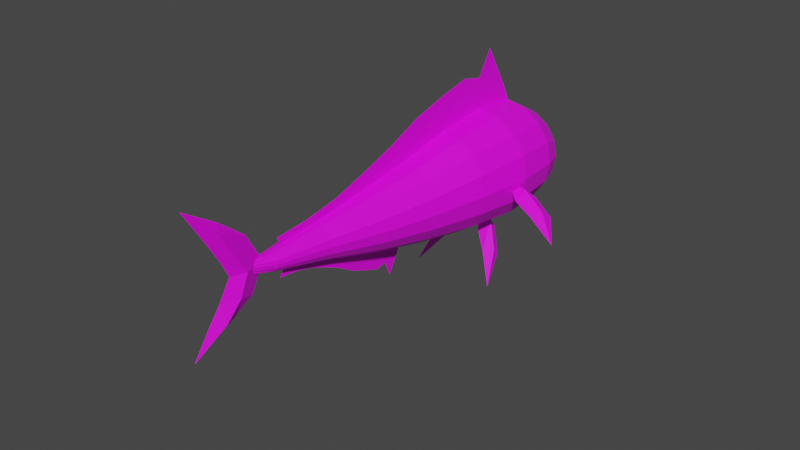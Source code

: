 # Source: mahi-mahi.blend  (saved by Blender 3.4.6; exported with 4.5.12 LTS)
import bpy
from mathutils import Matrix  # noqa: F401  (used for matrix-valued properties, if any)

bpy.ops.wm.read_factory_settings(use_empty=True)
scene = bpy.context.scene
scene.name = 'Scene'

# ---- collections
col_collection = bpy.data.collections.new('Collection'); scene.collection.children.link(col_collection)

# ---- images (referenced by path relative to the original .blend; pixels are not part of the script)
import os
ASSET_DIR = os.environ.get("B2B_ASSET_DIR", "")  # directory of the original .blend (textures are referenced by path, not embedded)
HERE = os.path.dirname(os.path.abspath(__file__))  # packed textures are extracted next to this script under _unpacked/

def load_image(name, relpath, width, height, colorspace="sRGB"):
    """Load a texture the original file referenced (path relative to the .blend, or extracted next to this script)."""
    p = next((c for c in (os.path.join(HERE, relpath), os.path.join(ASSET_DIR, relpath)) if relpath and os.path.exists(c)), "")
    if p:
        img = bpy.data.images.load(p, check_existing=True)
        img.name = name
    else:  # same state as the original file: an image datablock whose file is absent (Cycles renders it pink)
        img = bpy.data.images.new(name, width, height)
        img.source = "FILE"
        img.filepath = "//" + (relpath or name)
    img.colorspace_settings.name = colorspace
    return img
img_uv_grid = load_image('UV Grid', '', 1024, 1024, 'sRGB')

# ---- materials (node trees are filled in below, after node groups)
mat_material_001 = bpy.data.materials.new('Material.001')
mat_material_001.use_transparent_shadow = False

# ---- material node trees
mat_material_001.use_nodes = True; mat_material_001.node_tree.nodes.clear()
_N = mat_material_001.node_tree.nodes; _L = mat_material_001.node_tree.links
n0 = _N.new('ShaderNodeBsdfPrincipled'); n0.name = 'Principled BSDF'; n0.location = (10, 300)
n0.distribution = 'GGX'
n0.subsurface_method = 'RANDOM_WALK_SKIN'
n0.inputs[3].default_value = 1.45
n0.inputs[27].default_value = (0.0, 0.0, 0.0, 1.0)
n0.inputs[28].default_value = 1.0
n1 = _N.new('ShaderNodeOutputMaterial'); n1.name = 'Material Output'; n1.location = (300, 300)
n2 = _N.new('ShaderNodeTexImage'); n2.name = 'Image Texture'; n2.location = (-394, 161)
n2.image = img_uv_grid
_L.new(n0.outputs[0], n1.inputs[0])
_L.new(n2.outputs[0], n0.inputs[0])
n1.is_active_output = True

# ---- world
world_world = bpy.data.worlds.new('World'); scene.world = world_world
world_world.use_nodes = True; world_world.node_tree.nodes.clear()
_N = world_world.node_tree.nodes; _L = world_world.node_tree.links
n0 = _N.new('ShaderNodeOutputWorld'); n0.name = 'World Output'; n0.location = (300, 300)
n1 = _N.new('ShaderNodeBackground'); n1.name = 'Background'; n1.location = (10, 300)
n1.inputs[0].default_value = (0.05088, 0.05088, 0.05088, 1.0)
_L.new(n1.outputs[0], n0.inputs[0])
n0.is_active_output = True
world_world.color = (0.05088, 0.05088, 0.05088)
world_world.use_sun_shadow = False
world_world.sun_shadow_jitter_overblur = 0.0

# ---- meshes
me_cube_004 = bpy.data.meshes.new('Cube.004')
me_cube_004.from_pydata([(0.0, -1.038, -1.7), (0.0, 0.0, 1.0), (0.0, -0.6774, -0.513), (0.0, -0.5501, 0.2546), (0.0, 0.3083, 0.003017), (0.0, 0.01046, -0.8764), (1.0, -0.3299, -0.6507), (1.0, -0.0005475, 0.3328), (-1.0, -0.3299, -0.6507), (-1.0, -0.0005475, 0.3328), (-2.362, -12.42, 0.8697), (7.363, -12.42, 4.992), (-0.483, -11.8, 1.666), (0.6218, -11.4, 2.134), (2.049, -10.98, 2.739), (3.304, -11.27, 3.271), (4.947, -11.72, 3.967), (5.764, -11.24, 4.314), (4.186, -10.31, 3.645), (2.049, -9.758, 2.739), (0.1272, -10.2, 1.925), (-0.9345, -11.08, 1.475), (-1.561, -11.35, 1.677), (-0.3706, -10.8, 2.181), (1.143, -10.49, 2.823), (3.215, -11.09, 3.701), (4.341, -11.4, 4.179), (0.2513, -11.35, 1.51), (1.442, -10.8, 2.014), (2.955, -10.49, 2.656), (5.028, -11.09, 3.534), (6.154, -11.4, 4.011), (0.2514, -9.14, 1.977), (0.8711, -8.94, 2.24), (-2.118, -3.879, 0.9731), (-1.201, -3.695, 1.362), (-3.971, -4.357, 0.1875), (-2.998, -4.967, 0.6), (-2.593, -5.504, 0.7718), (-2.067, -6.1, 0.9945), (-1.315, -6.691, 1.314), (-0.7, -7.304, 1.574), (-0.1691, -7.944, 1.799), (0.1362, -8.549, 1.928), (0.7737, -8.514, 2.199), (0.5451, -7.938, 2.102), (0.1884, -7.293, 1.951), (-0.203, -6.673, 1.785), (-0.6003, -6.073, 1.616), (-0.9201, -5.44, 1.481), (-1.195, -4.881, 1.364), (-1.289, -4.275, 1.325), (-2.85, -4.586, 0.6626), (-1.288, -4.516, 1.325), (-2.648, 2.832, 0.7482), (-2.199, 3.372, 0.9386), (-5.052, 2.832, 1.096), (-3.74, 3.372, 1.162), (-6.597, 2.832, 1.6), (-4.731, 3.372, 1.485), (-7.051, 2.832, 2.182), (-5.022, 3.372, 1.858), (-6.343, 2.832, 2.754), (-4.567, 3.372, 2.225), (-4.58, 2.832, 3.229), (-3.438, 3.372, 2.529), (-2.033, 2.832, 3.535), (-1.804, 3.372, 2.725), (0.9124, 2.832, 3.624), (0.08378, 3.372, 2.783), (3.807, 2.832, 3.484), (1.94, 3.372, 2.693), (6.21, 2.832, 3.136), (3.48, 3.372, 2.47), (7.756, 2.832, 2.633), (4.471, 3.372, 2.147), (8.209, 2.832, 2.05), (4.762, 3.372, 1.774), (7.501, 2.832, 1.478), (4.308, 3.372, 1.407), (5.739, 2.832, 1.003), (3.178, 3.372, 1.102), (3.191, 2.832, 0.6978), (1.545, 3.372, 0.9063), (0.2461, 2.832, 0.6082), (-0.3434, 3.372, 0.8489), (-3.071, 1.882, 0.5689), (-6.043, 1.882, 0.9996), (-7.954, 1.882, 1.622), (-8.515, 1.882, 2.342), (-7.639, 1.882, 3.049), (-5.46, 1.882, 3.637), (-2.31, 1.882, 4.015), (1.332, 1.882, 4.125), (4.911, 1.882, 3.952), (7.882, 1.882, 3.522), (9.794, 1.882, 2.899), (10.35, 1.882, 2.179), (9.479, 1.882, 1.472), (7.3, 1.882, 0.8845), (4.15, 1.882, 0.5066), (0.5079, 1.882, 0.3958), (1.037, -9.47, 2.31), (0.524, -9.47, 2.384), (0.1944, -9.47, 2.492), (0.0977, -9.47, 2.616), (0.2487, -9.47, 2.738), (0.6245, -9.47, 2.839), (1.168, -9.47, 2.904), (1.796, -9.47, 2.923), (2.413, -9.47, 2.894), (2.926, -9.47, 2.819), (3.255, -9.47, 2.712), (3.352, -9.47, 2.588), (3.201, -9.47, 2.466), (2.825, -9.47, 2.365), (2.282, -9.47, 2.299), (1.654, -9.47, 2.28), (-8.15, 0.2605, 3.142), (-7.091, -1.709, 3.047), (-5.429, -3.656, 2.878), (-3.577, -5.604, 2.787), (-1.389, -7.609, 2.745), (-1.679, -7.609, 2.511), (-4.059, -5.604, 2.397), (-6.085, -3.656, 2.348), (-7.921, -1.709, 2.377), (-9.087, 0.2605, 2.385), (10.17, 0.2605, 1.454), (9.117, -1.709, 1.553), (7.392, -3.656, 1.696), (5.85, -5.604, 1.918), (4.281, -7.609, 2.222), (4.572, -7.609, 2.457), (6.332, -5.604, 2.308), (8.048, -3.656, 2.226), (9.946, -1.709, 2.223), (11.1, 0.2605, 2.211), (-5.819, 0.2605, 3.77), (-5.028, -1.709, 3.603), (-3.797, -3.656, 3.318), (-2.377, -5.604, 3.11), (-0.6673, -7.609, 2.94), (7.834, 0.2605, 0.8253), (7.054, -1.709, 0.9969), (5.76, -3.656, 1.256), (4.65, -5.604, 1.595), (3.56, -7.609, 2.028), (-2.448, 0.2605, 4.175), (-2.046, -1.709, 3.961), (-1.437, -3.656, 3.601), (-0.6421, -5.604, 3.318), (0.3762, -7.609, 3.065), (4.463, 0.2605, 0.4211), (4.071, -1.709, 0.6392), (3.401, -3.656, 0.9732), (2.915, -5.604, 1.387), (2.516, -7.609, 1.903), (1.448, 0.2605, 4.293), (1.403, -1.709, 4.066), (1.29, -3.656, 3.684), (1.363, -5.604, 3.379), (1.583, -7.609, 3.102), (0.5668, 0.2605, 0.3025), (0.6227, -1.709, 0.5343), (0.6732, -3.656, 0.8902), (0.9097, -5.604, 1.326), (1.31, -7.609, 1.866), (5.278, 0.2605, 4.108), (4.792, -1.709, 3.902), (3.971, -3.656, 3.554), (3.334, -5.604, 3.284), (2.768, -7.609, 3.044), (-6.442, 0.2605, 0.9485), (-5.58, -1.709, 1.106), (-4.233, -3.656, 1.342), (-2.698, -5.604, 1.658), (-0.8603, -7.609, 2.066), (0.1241, -7.609, 1.923), (-1.061, -5.604, 1.421), (-2.007, -3.656, 1.02), (-2.766, -1.709, 0.6982), (-3.263, 0.2605, 0.4878), (8.457, 0.2605, 3.647), (7.605, -1.709, 3.494), (6.197, -3.656, 3.231), (4.971, -5.604, 3.047), (3.753, -7.609, 2.901), (-8.488, 0.2605, 1.615), (-7.39, -1.709, 1.696), (-5.665, -3.656, 1.809), (-3.75, -5.604, 2.001), (-1.494, -7.609, 2.272), (10.5, 0.2605, 2.981), (9.415, -1.709, 2.905), (7.628, -3.656, 2.765), (6.024, -5.604, 2.704), (4.386, -7.609, 2.695), (1.791, -10.64, 2.63), (1.864, -10.64, 2.661), (1.956, -10.64, 2.7), (2.066, -10.64, 2.746), (2.175, -10.64, 2.793), (2.268, -10.64, 2.832), (2.341, -10.64, 2.863), (-1.231, 3.768, 1.349), (3.017, -9.173, 3.149), (1.944, -8.895, 2.695), (5.989, 1.667, 4.409), (4.299, 2.032, 3.693), (9.398, 0.7449, 5.854), (7.897, -0.5954, 5.218), (7.36, -1.743, 4.99), (6.614, -3.002, 4.674), (5.462, -4.26, 4.186), (4.519, -5.519, 3.786), (3.673, -6.777, 3.427), (3.212, -8.026, 3.232), (2.081, -8.004, 2.753), (2.394, -6.777, 2.886), (2.937, -5.519, 3.116), (3.492, -4.26, 3.351), (4.022, -3.002, 3.576), (4.447, -1.743, 3.756), (4.813, -0.6416, 3.911), (4.675, 0.7738, 3.852), (7.514, 0.2022, 5.056), (4.808, 0.1948, 3.909), (-13.84, -1.038, -0.4244), (-3.375, 0.0, 1.311), (-9.239, -0.6774, 0.3385), (-6.264, -0.5501, 0.8319), (-7.239, 0.3083, 0.6702), (-10.65, 0.01046, 0.1049), (-9.13, -0.3299, 0.09857), (-5.318, -0.0005475, 0.7307), (-10.42, -0.3299, 0.4014), (-6.604, -0.0005475, 1.034), (16.16, -1.038, -0.5374), (7.379, 0.0, 1.531), (12.3, -0.6774, 0.3719), (9.803, -0.5501, 0.9599), (10.62, 0.3083, 0.7671), (13.48, 0.01046, 0.09349), (13.51, -0.3299, 0.3934), (10.32, -0.0005475, 1.147), (11.98, -0.3299, 0.1393), (8.783, -0.0005475, 0.8927), (-19.72, -1.038, 2.77), (-6.061, 0.0, 2.77), (-13.72, -0.6774, 2.77), (-9.832, -0.5501, 2.77), (-11.1, 0.3083, 2.77), (-15.55, 0.01046, 2.77), (-14.41, -0.3299, 2.572), (-9.436, -0.0005475, 2.572), (-14.41, -0.3299, 2.967), (-9.436, -0.0005475, 2.967)], [], [(9, 1, 4), (7, 1, 3), (0, 6, 2), (6, 7, 3, 2), (0, 8, 5), (8, 9, 4, 5), (2, 3, 9, 8), (0, 2, 8), (5, 4, 7, 6), (0, 5, 6), (4, 1, 7), (3, 1, 9), (31, 11, 17), (26, 11, 16), (10, 22, 12), (22, 23, 13, 12), (23, 24, 14, 13), (24, 25, 15, 14), (25, 26, 16, 15), (10, 27, 21), (27, 28, 20, 21), (28, 29, 19, 20), (29, 30, 18, 19), (30, 31, 17, 18), (15, 16, 31, 30), (14, 15, 30, 29), (13, 14, 29, 28), (12, 13, 28, 27), (10, 12, 27), (18, 17, 26, 25), (19, 18, 25, 24), (20, 19, 24, 23), (21, 20, 23, 22), (10, 21, 22), (17, 11, 26), (16, 11, 31), (51, 34, 35), (51, 36, 34), (53, 52, 51), (40, 39, 48), (53, 50, 52), (49, 38, 50), (50, 37, 52), (48, 39, 49), (41, 40, 47), (47, 40, 48), (39, 38, 49), (46, 41, 47), (38, 37, 50), (46, 42, 41), (45, 42, 46), (45, 43, 42), (44, 43, 45), (33, 43, 44), (33, 32, 43), (52, 36, 51), (54, 55, 57, 56), (56, 57, 59, 58), (58, 59, 61, 60), (60, 61, 63, 62), (62, 63, 65, 64), (64, 65, 67, 66), (66, 67, 69, 68), (68, 69, 71, 70), (70, 71, 73, 72), (72, 73, 75, 74), (74, 75, 77, 76), (76, 77, 79, 78), (78, 79, 81, 80), (80, 81, 83, 82), (82, 83, 85, 84), (84, 85, 55, 54), (60, 62, 90, 89), (123, 122, 106, 105), (70, 72, 95, 94), (80, 82, 100, 99), (56, 58, 88, 87), (66, 68, 93, 92), (76, 78, 98, 97), (62, 64, 91, 90), (72, 74, 96, 95), (82, 84, 101, 100), (58, 60, 89, 88), (68, 70, 94, 93), (54, 56, 87, 86), (78, 80, 99, 98), (64, 66, 92, 91), (74, 76, 97, 96), (84, 54, 86, 101), (107, 108, 203, 202), (133, 132, 114, 113), (122, 142, 107, 106), (132, 147, 115, 114), (142, 152, 108, 107), (147, 157, 116, 115), (152, 162, 109, 108), (157, 167, 117, 116), (162, 172, 110, 109), (178, 177, 103, 102), (167, 178, 102, 117), (172, 187, 111, 110), (177, 192, 104, 103), (187, 197, 112, 111), (192, 123, 105, 104), (197, 133, 113, 112), (96, 97, 137, 193), (193, 137, 136, 194), (194, 136, 135, 195), (195, 135, 134, 196), (196, 134, 133, 197), (88, 89, 127, 188), (188, 127, 126, 189), (189, 126, 125, 190), (190, 125, 124, 191), (191, 124, 123, 192), (95, 96, 193, 183), (183, 193, 194, 184), (184, 194, 195, 185), (185, 195, 196, 186), (186, 196, 197, 187), (87, 88, 188, 173), (173, 188, 189, 174), (174, 189, 190, 175), (175, 190, 191, 176), (176, 191, 192, 177), (94, 95, 183, 168), (168, 183, 184, 169), (169, 184, 185, 170), (170, 185, 186, 171), (171, 186, 187, 172), (101, 86, 182, 163), (163, 182, 181, 164), (164, 181, 180, 165), (165, 180, 179, 166), (166, 179, 178, 167), (86, 87, 173, 182), (182, 173, 174, 181), (181, 174, 175, 180), (180, 175, 176, 179), (179, 176, 177, 178), (93, 94, 168, 158), (158, 168, 169, 159), (159, 169, 170, 160), (160, 170, 171, 161), (161, 171, 172, 162), (100, 101, 163, 153), (153, 163, 164, 154), (154, 164, 165, 155), (155, 165, 166, 156), (156, 166, 167, 157), (92, 93, 158, 148), (148, 158, 159, 149), (149, 159, 160, 150), (150, 160, 161, 151), (151, 161, 162, 152), (99, 100, 153, 143), (143, 153, 154, 144), (144, 154, 155, 145), (145, 155, 156, 146), (146, 156, 157, 147), (91, 92, 148, 138), (138, 148, 149, 139), (139, 149, 150, 140), (140, 150, 151, 141), (141, 151, 152, 142), (98, 99, 143, 128), (128, 143, 144, 129), (129, 144, 145, 130), (130, 145, 146, 131), (131, 146, 147, 132), (90, 91, 138, 118), (118, 138, 139, 119), (119, 139, 140, 120), (120, 140, 141, 121), (121, 141, 142, 122), (97, 98, 128, 137), (137, 128, 129, 136), (136, 129, 130, 135), (135, 130, 131, 134), (134, 131, 132, 133), (89, 90, 118, 127), (127, 118, 119, 126), (126, 119, 120, 125), (125, 120, 121, 124), (124, 121, 122, 123), (105, 106, 201, 200), (113, 114, 201, 202), (111, 112, 203, 204), (106, 107, 202, 201), (103, 104, 199, 198), (114, 115, 200, 201), (110, 111, 204), (117, 102, 198), (102, 103, 198), (109, 110, 204), (116, 117, 198, 199), (108, 109, 204, 203), (115, 116, 199, 200), (104, 105, 200, 199), (112, 113, 202, 203), (73, 71, 205), (83, 81, 205), (59, 57, 205), (69, 67, 205), (79, 77, 205), (65, 63, 205), (75, 73, 205), (85, 83, 205), (61, 59, 205), (71, 69, 205), (57, 55, 205), (81, 79, 205), (67, 65, 205), (77, 75, 205), (55, 85, 205), (63, 61, 205), (225, 208, 209), (225, 210, 208), (227, 226, 225), (214, 213, 222), (227, 224, 226), (223, 212, 224), (224, 211, 226), (222, 213, 223), (215, 214, 221), (221, 214, 222), (213, 212, 223), (220, 215, 221), (212, 211, 224), (220, 216, 215), (219, 216, 220), (219, 217, 216), (218, 217, 219), (207, 217, 218), (207, 206, 217), (226, 210, 225), (237, 229, 232), (235, 229, 231), (228, 234, 230), (234, 235, 231, 230), (228, 236, 233), (236, 237, 232, 233), (230, 231, 237, 236), (228, 230, 236), (233, 232, 235, 234), (228, 233, 234), (232, 229, 235), (231, 229, 237), (247, 239, 242), (245, 239, 241), (238, 244, 240), (244, 245, 241, 240), (238, 246, 243), (246, 247, 242, 243), (240, 241, 247, 246), (238, 240, 246), (243, 242, 245, 244), (238, 243, 244), (242, 239, 245), (241, 239, 247), (257, 249, 252), (255, 249, 251), (248, 254, 250), (254, 255, 251, 250), (248, 256, 253), (256, 257, 252, 253), (250, 251, 257, 256), (248, 250, 256), (253, 252, 255, 254), (248, 253, 254), (252, 249, 255), (251, 249, 257)])
_uv = me_cube_004.uv_layers.new(name='UVMap')
_uv.uv.foreach_set('vector', [0.9644, 0.5247, 0.9706, 0.5796, 0.9346, 0.5354, 0.8943, 0.5247, 0.8975, 0.5796, 0.9255, 0.5311, 0.9015, 0.4224, 0.8945, 0.4959, 0.9227, 0.4845, 0.8945, 0.4959, 0.8943, 0.5247, 0.9255, 0.5311, 0.9227, 0.4845, 0.9663, 0.4224, 0.9631, 0.4959, 0.935, 0.4787, 0.9631, 0.4959, 0.9644, 0.5247, 0.9346, 0.5354, 0.935, 0.4787, 0.9907, 0.4845, 0.996, 0.5311, 0.9644, 0.5247, 0.9631, 0.4959, 0.9663, 0.4224, 0.9907, 0.4845, 0.9631, 0.4959, 0.8673, 0.4787, 0.8639, 0.5354, 0.8943, 0.5247, 0.8945, 0.4959, 0.9015, 0.4224, 0.8673, 0.4787, 0.8945, 0.4959, 0.8639, 0.5354, 0.8975, 0.5796, 0.8943, 0.5247, 0.996, 0.5311, 0.9706, 0.5796, 0.9644, 0.5247, 0.7332, 0.7769, 0.7687, 0.7002, 0.7191, 0.7671, 0.7332, 0.7769, 0.7687, 0.7002, 0.7542, 0.7778, 0.8666, 0.9516, 0.7899, 0.9307, 0.8133, 0.9164, 0.7899, 0.9307, 0.7473, 0.9118, 0.7799, 0.8965, 0.8133, 0.9164, 0.7473, 0.9118, 0.7154, 0.8791, 0.7422, 0.8687, 0.7799, 0.8965, 0.7154, 0.8791, 0.7273, 0.8128, 0.7457, 0.83, 0.7422, 0.8687, 0.7273, 0.8128, 0.7332, 0.7769, 0.7542, 0.7778, 0.7457, 0.83, 0.8666, 0.9516, 0.7899, 0.9307, 0.7776, 0.9438, 0.7899, 0.9307, 0.7473, 0.9118, 0.7185, 0.9352, 0.7776, 0.9438, 0.7473, 0.9118, 0.7154, 0.8791, 0.6747, 0.895, 0.7185, 0.9352, 0.7154, 0.8791, 0.7273, 0.8128, 0.6838, 0.8278, 0.6747, 0.895, 0.7273, 0.8128, 0.7332, 0.7769, 0.7191, 0.7671, 0.6838, 0.8278, 0.7457, 0.83, 0.7542, 0.7778, 0.7332, 0.7769, 0.7273, 0.8128, 0.7422, 0.8687, 0.7457, 0.83, 0.7273, 0.8128, 0.7154, 0.8791, 0.7799, 0.8965, 0.7422, 0.8687, 0.7154, 0.8791, 0.7473, 0.9118, 0.8133, 0.9164, 0.7799, 0.8965, 0.7473, 0.9118, 0.7899, 0.9307, 0.8666, 0.9516, 0.8133, 0.9164, 0.7899, 0.9307, 0.6838, 0.8278, 0.7191, 0.7671, 0.7332, 0.7769, 0.7273, 0.8128, 0.6747, 0.895, 0.6838, 0.8278, 0.7273, 0.8128, 0.7154, 0.8791, 0.7185, 0.9352, 0.6747, 0.895, 0.7154, 0.8791, 0.7473, 0.9118, 0.7776, 0.9438, 0.7185, 0.9352, 0.7473, 0.9118, 0.7899, 0.9307, 0.8666, 0.9516, 0.7776, 0.9438, 0.7899, 0.9307, 0.7191, 0.7671, 0.7687, 0.7002, 0.7332, 0.7769, 0.7542, 0.7778, 0.7687, 0.7002, 0.7332, 0.7769, 0.7118, 0.6151, 0.7335, 0.6479, 0.7011, 0.655, 0.7118, 0.6151, 0.8004, 0.6263, 0.7335, 0.6479, 0.715, 0.5983, 0.7669, 0.6032, 0.7118, 0.6151, 0.7451, 0.4466, 0.7617, 0.4926, 0.7135, 0.4853, 0.715, 0.5983, 0.7169, 0.5722, 0.7669, 0.6032, 0.7154, 0.5315, 0.7709, 0.5375, 0.7169, 0.5722, 0.7169, 0.5722, 0.7769, 0.5775, 0.7669, 0.6032, 0.7135, 0.4853, 0.7617, 0.4926, 0.7154, 0.5315, 0.7333, 0.4, 0.7451, 0.4466, 0.7086, 0.4409, 0.7086, 0.4409, 0.7451, 0.4466, 0.7135, 0.4853, 0.7617, 0.4926, 0.7709, 0.5375, 0.7154, 0.5315, 0.7041, 0.3953, 0.7333, 0.4, 0.7086, 0.4409, 0.7709, 0.5375, 0.7769, 0.5775, 0.7169, 0.5722, 0.7041, 0.3953, 0.7245, 0.3521, 0.7333, 0.4, 0.7011, 0.348, 0.7245, 0.3521, 0.7041, 0.3953, 0.7011, 0.348, 0.7227, 0.3079, 0.7245, 0.3521, 0.7014, 0.3063, 0.7227, 0.3079, 0.7011, 0.348, 0.7039, 0.276, 0.7227, 0.3079, 0.7014, 0.3063, 0.7039, 0.276, 0.7269, 0.266, 0.7227, 0.3079, 0.7669, 0.6032, 0.8004, 0.6263, 0.7118, 0.6151, 0.3773, 0.1012, 0.4064, 0.07215, 0.4227, 0.09004, 0.4091, 0.1224, 0.4091, 0.1224, 0.4227, 0.09004, 0.4398, 0.1022, 0.438, 0.1363, 0.438, 0.1363, 0.4398, 0.1022, 0.4579, 0.1091, 0.4659, 0.1441, 0.4659, 0.1441, 0.4579, 0.1091, 0.4766, 0.1109, 0.4932, 0.1466, 0.4932, 0.1466, 0.4766, 0.1109, 0.4953, 0.1073, 0.5204, 0.1437, 0.5204, 0.1437, 0.4953, 0.1073, 0.513, 0.09819, 0.5477, 0.1349, 0.5477, 0.1349, 0.513, 0.09819, 0.5283, 0.08307, 0.5751, 0.1189, 0.5751, 0.1189, 0.5283, 0.08307, 0.5391, 0.06163, 0.6022, 0.09292, 0.29, 0.9187, 0.227, 0.95, 0.2162, 0.9285, 0.2629, 0.8927, 0.2629, 0.8927, 0.2162, 0.9285, 0.2008, 0.9134, 0.2355, 0.8767, 0.2355, 0.8767, 0.2008, 0.9134, 0.1831, 0.9043, 0.2082, 0.8679, 0.2082, 0.8679, 0.1831, 0.9043, 0.1645, 0.9007, 0.181, 0.865, 0.181, 0.865, 0.1645, 0.9007, 0.1458, 0.9025, 0.1537, 0.8675, 0.1537, 0.8675, 0.1458, 0.9025, 0.1277, 0.9094, 0.1259, 0.8753, 0.1259, 0.8753, 0.1277, 0.9094, 0.1106, 0.9216, 0.0969, 0.8892, 0.0969, 0.8892, 0.1106, 0.9216, 0.09425, 0.9395, 0.06517, 0.9104, 0.4659, 0.1441, 0.4932, 0.1466, 0.5016, 0.193, 0.4668, 0.1917, 0.5363, 0.7607, 0.5521, 0.7592, 0.5674, 0.8805, 0.5594, 0.8812, 0.29, 0.9187, 0.2629, 0.8927, 0.296, 0.8416, 0.337, 0.8612, 0.1537, 0.8675, 0.1259, 0.8753, 0.1181, 0.8253, 0.1546, 0.8199, 0.4091, 0.1224, 0.438, 0.1363, 0.4303, 0.1863, 0.3906, 0.1765, 0.5477, 0.1349, 0.5751, 0.1189, 0.6082, 0.17, 0.571, 0.1827, 0.2082, 0.8679, 0.181, 0.865, 0.1894, 0.8186, 0.2238, 0.8215, 0.4932, 0.1466, 0.5204, 0.1437, 0.536, 0.1901, 0.5016, 0.193, 0.2629, 0.8927, 0.2355, 0.8767, 0.2589, 0.8289, 0.296, 0.8416, 0.1259, 0.8753, 0.0969, 0.8892, 0.07843, 0.8351, 0.1181, 0.8253, 0.438, 0.1363, 0.4659, 0.1441, 0.4668, 0.1917, 0.4303, 0.1863, 0.5751, 0.1189, 0.6022, 0.09292, 0.6492, 0.1504, 0.6082, 0.17, 0.3773, 0.1012, 0.4091, 0.1224, 0.3906, 0.1765, 0.3454, 0.1616, 0.181, 0.865, 0.1537, 0.8675, 0.1546, 0.8199, 0.1894, 0.8186, 0.5204, 0.1437, 0.5477, 0.1349, 0.571, 0.1827, 0.536, 0.1901, 0.2355, 0.8767, 0.2082, 0.8679, 0.2238, 0.8215, 0.2589, 0.8289, 0.0969, 0.8892, 0.06517, 0.9104, 0.03324, 0.85, 0.07843, 0.8351, 0.5755, 0.8804, 0.5835, 0.8809, 0.5867, 0.958, 0.5839, 0.9581, 0.2558, 0.2528, 0.2399, 0.2524, 0.2553, 0.1311, 0.2633, 0.1312, 0.5521, 0.7592, 0.568, 0.7588, 0.5755, 0.8804, 0.5674, 0.8805, 0.2399, 0.2524, 0.2241, 0.2509, 0.2473, 0.1304, 0.2553, 0.1311, 0.568, 0.7588, 0.5838, 0.7594, 0.5835, 0.8809, 0.5755, 0.8804, 0.2241, 0.2509, 0.2085, 0.2482, 0.2393, 0.129, 0.2473, 0.1304, 0.5838, 0.7594, 0.5995, 0.7607, 0.5916, 0.8817, 0.5835, 0.8809, 0.2085, 0.2482, 0.1933, 0.2441, 0.2316, 0.1268, 0.2393, 0.129, 0.5995, 0.7607, 0.6151, 0.7628, 0.5997, 0.8827, 0.5916, 0.8817, 0.4907, 0.7729, 0.5054, 0.7675, 0.5437, 0.8848, 0.5362, 0.8878, 0.1933, 0.2441, 0.1785, 0.2387, 0.224, 0.1238, 0.2316, 0.1268, 0.3029, 0.2488, 0.2874, 0.2509, 0.2794, 0.1299, 0.2875, 0.1289, 0.5054, 0.7675, 0.5207, 0.7634, 0.5515, 0.8826, 0.5437, 0.8848, 0.2874, 0.2509, 0.2717, 0.2522, 0.2714, 0.1307, 0.2794, 0.1299, 0.5207, 0.7634, 0.5363, 0.7607, 0.5594, 0.8812, 0.5515, 0.8826, 0.2717, 0.2522, 0.2558, 0.2528, 0.2633, 0.1312, 0.2714, 0.1307, 0.2589, 0.8289, 0.2238, 0.8215, 0.2354, 0.742, 0.2766, 0.7463, 0.2766, 0.7463, 0.2354, 0.742, 0.2424, 0.6331, 0.2829, 0.6344, 0.2829, 0.6344, 0.2424, 0.6331, 0.2445, 0.512, 0.2791, 0.5115, 0.2791, 0.5115, 0.2445, 0.512, 0.2488, 0.3857, 0.2746, 0.3847, 0.2746, 0.3847, 0.2488, 0.3857, 0.2558, 0.2528, 0.2717, 0.2522, 0.4303, 0.1863, 0.4668, 0.1917, 0.4665, 0.2737, 0.424, 0.2737, 0.424, 0.2737, 0.4665, 0.2737, 0.4742, 0.3844, 0.4331, 0.3891, 0.4331, 0.3891, 0.4742, 0.3844, 0.4881, 0.5044, 0.4541, 0.5099, 0.4541, 0.5099, 0.4881, 0.5044, 0.5096, 0.6291, 0.4842, 0.6337, 0.4842, 0.6337, 0.5096, 0.6291, 0.5363, 0.7607, 0.5207, 0.7634, 0.296, 0.8416, 0.2589, 0.8289, 0.2766, 0.7463, 0.3203, 0.7522, 0.3203, 0.7522, 0.2766, 0.7463, 0.2829, 0.6344, 0.3246, 0.6344, 0.3246, 0.6344, 0.2829, 0.6344, 0.2791, 0.5115, 0.314, 0.5089, 0.314, 0.5089, 0.2791, 0.5115, 0.2746, 0.3847, 0.3004, 0.3822, 0.3004, 0.3822, 0.2746, 0.3847, 0.2717, 0.2522, 0.2874, 0.2509, 0.3906, 0.1765, 0.4303, 0.1863, 0.424, 0.2737, 0.3782, 0.2727, 0.3782, 0.2727, 0.424, 0.2737, 0.4331, 0.3891, 0.3904, 0.3956, 0.3904, 0.3956, 0.4331, 0.3891, 0.4541, 0.5099, 0.4201, 0.5179, 0.4201, 0.5179, 0.4541, 0.5099, 0.4842, 0.6337, 0.4593, 0.6404, 0.4593, 0.6404, 0.4842, 0.6337, 0.5207, 0.7634, 0.5054, 0.7675, 0.337, 0.8612, 0.296, 0.8416, 0.3203, 0.7522, 0.3679, 0.7594, 0.3679, 0.7594, 0.3203, 0.7522, 0.3246, 0.6344, 0.3679, 0.6325, 0.3679, 0.6325, 0.3246, 0.6344, 0.314, 0.5089, 0.349, 0.5043, 0.349, 0.5043, 0.314, 0.5089, 0.3004, 0.3822, 0.3262, 0.3783, 0.3262, 0.3783, 0.3004, 0.3822, 0.2874, 0.2509, 0.3029, 0.2488, 0.07843, 0.8351, 0.03324, 0.85, 0.01506, 0.7401, 0.06603, 0.7389, 0.06603, 0.7389, 0.01506, 0.7401, 0.03357, 0.6071, 0.07828, 0.616, 0.07828, 0.616, 0.03357, 0.6071, 0.07421, 0.4829, 0.1079, 0.4937, 0.1079, 0.4937, 0.07421, 0.4829, 0.1227, 0.3621, 0.1471, 0.3712, 0.1471, 0.3712, 0.1227, 0.3621, 0.1785, 0.2387, 0.1933, 0.2441, 0.3454, 0.1616, 0.3906, 0.1765, 0.3782, 0.2727, 0.3272, 0.2715, 0.3272, 0.2715, 0.3782, 0.2727, 0.3904, 0.3956, 0.3457, 0.4045, 0.3457, 0.4045, 0.3904, 0.3956, 0.4201, 0.5179, 0.3864, 0.5287, 0.3864, 0.5287, 0.4201, 0.5179, 0.4593, 0.6404, 0.4349, 0.6495, 0.4349, 0.6495, 0.4593, 0.6404, 0.5054, 0.7675, 0.4907, 0.7729, 0.6082, 0.17, 0.6492, 0.1504, 0.68, 0.2522, 0.6324, 0.2594, 0.6324, 0.2594, 0.68, 0.2522, 0.68, 0.3791, 0.6368, 0.3772, 0.6368, 0.3772, 0.68, 0.3791, 0.6612, 0.5073, 0.6261, 0.5027, 0.6261, 0.5027, 0.6612, 0.5073, 0.6383, 0.6333, 0.6126, 0.6294, 0.6126, 0.6294, 0.6383, 0.6333, 0.6151, 0.7628, 0.5995, 0.7607, 0.1181, 0.8253, 0.07843, 0.8351, 0.06603, 0.7389, 0.1119, 0.7379, 0.1119, 0.7379, 0.06603, 0.7389, 0.07828, 0.616, 0.1209, 0.6225, 0.1209, 0.6225, 0.07828, 0.616, 0.1079, 0.4937, 0.1419, 0.5017, 0.1419, 0.5017, 0.1079, 0.4937, 0.1471, 0.3712, 0.1721, 0.3779, 0.1721, 0.3779, 0.1471, 0.3712, 0.1933, 0.2441, 0.2085, 0.2482, 0.571, 0.1827, 0.6082, 0.17, 0.6324, 0.2594, 0.5888, 0.2653, 0.5888, 0.2653, 0.6324, 0.2594, 0.6368, 0.3772, 0.5951, 0.3772, 0.5951, 0.3772, 0.6368, 0.3772, 0.6261, 0.5027, 0.5913, 0.5001, 0.5913, 0.5001, 0.6261, 0.5027, 0.6126, 0.6294, 0.5868, 0.6269, 0.5868, 0.6269, 0.6126, 0.6294, 0.5995, 0.7607, 0.5838, 0.7594, 0.1546, 0.8199, 0.1181, 0.8253, 0.1119, 0.7379, 0.1544, 0.7379, 0.1544, 0.7379, 0.1119, 0.7379, 0.1209, 0.6225, 0.162, 0.6272, 0.162, 0.6272, 0.1209, 0.6225, 0.1419, 0.5017, 0.176, 0.5072, 0.176, 0.5072, 0.1419, 0.5017, 0.1721, 0.3779, 0.1974, 0.3825, 0.1974, 0.3825, 0.1721, 0.3779, 0.2085, 0.2482, 0.2241, 0.2509, 0.536, 0.1901, 0.571, 0.1827, 0.5888, 0.2653, 0.5476, 0.2696, 0.5476, 0.2696, 0.5888, 0.2653, 0.5951, 0.3772, 0.5545, 0.3785, 0.5545, 0.3785, 0.5951, 0.3772, 0.5913, 0.5001, 0.5567, 0.4996, 0.5567, 0.4996, 0.5913, 0.5001, 0.5868, 0.6269, 0.561, 0.6259, 0.561, 0.6259, 0.5868, 0.6269, 0.5838, 0.7594, 0.568, 0.7588, 0.1894, 0.8186, 0.1546, 0.8199, 0.1544, 0.7379, 0.1951, 0.7392, 0.1951, 0.7392, 0.1544, 0.7379, 0.162, 0.6272, 0.2023, 0.6306, 0.2023, 0.6306, 0.162, 0.6272, 0.176, 0.5072, 0.2101, 0.5106, 0.2101, 0.5106, 0.176, 0.5072, 0.1974, 0.3825, 0.223, 0.385, 0.223, 0.385, 0.1974, 0.3825, 0.2241, 0.2509, 0.2399, 0.2524, 0.5016, 0.193, 0.536, 0.1901, 0.5476, 0.2696, 0.5073, 0.2724, 0.5073, 0.2724, 0.5476, 0.2696, 0.5545, 0.3785, 0.5144, 0.381, 0.5144, 0.381, 0.5545, 0.3785, 0.5567, 0.4996, 0.5223, 0.501, 0.5223, 0.501, 0.5567, 0.4996, 0.561, 0.6259, 0.5352, 0.6266, 0.5352, 0.6266, 0.561, 0.6259, 0.568, 0.7588, 0.5521, 0.7592, 0.2238, 0.8215, 0.1894, 0.8186, 0.1951, 0.7392, 0.2354, 0.742, 0.2354, 0.742, 0.1951, 0.7392, 0.2023, 0.6306, 0.2424, 0.6331, 0.2424, 0.6331, 0.2023, 0.6306, 0.2101, 0.5106, 0.2445, 0.512, 0.2445, 0.512, 0.2101, 0.5106, 0.223, 0.385, 0.2488, 0.3857, 0.2488, 0.3857, 0.223, 0.385, 0.2399, 0.2524, 0.2558, 0.2528, 0.4668, 0.1917, 0.5016, 0.193, 0.5073, 0.2724, 0.4665, 0.2737, 0.4665, 0.2737, 0.5073, 0.2724, 0.5144, 0.381, 0.4742, 0.3844, 0.4742, 0.3844, 0.5144, 0.381, 0.5223, 0.501, 0.4881, 0.5044, 0.4881, 0.5044, 0.5223, 0.501, 0.5352, 0.6266, 0.5096, 0.6291, 0.5096, 0.6291, 0.5352, 0.6266, 0.5521, 0.7592, 0.5363, 0.7607, 0.5594, 0.8812, 0.5674, 0.8805, 0.5806, 0.9582, 0.5773, 0.9583, 0.2633, 0.1312, 0.2553, 0.1311, 0.2684, 0.05342, 0.2718, 0.05354, 0.2794, 0.1299, 0.2714, 0.1307, 0.2746, 0.0536, 0.2768, 0.05354, 0.5674, 0.8805, 0.5755, 0.8804, 0.5839, 0.9581, 0.5806, 0.9582, 0.5437, 0.8848, 0.5515, 0.8826, 0.5745, 0.9584, 0.5722, 0.9585, 0.2553, 0.1311, 0.2473, 0.1304, 0.2651, 0.0533, 0.2684, 0.05342, 0.2875, 0.1289, 0.2794, 0.1299, 0.2768, 0.05354, 0.2316, 0.1268, 0.224, 0.1238, 0.2601, 0.05308, 0.5362, 0.8878, 0.5437, 0.8848, 0.5722, 0.9585, 0.5916, 0.8817, 0.5997, 0.8827, 0.5889, 0.9581, 0.2393, 0.129, 0.2316, 0.1268, 0.2601, 0.05308, 0.2623, 0.05319, 0.5835, 0.8809, 0.5916, 0.8817, 0.5889, 0.9581, 0.5867, 0.958, 0.2473, 0.1304, 0.2393, 0.129, 0.2623, 0.05319, 0.2651, 0.0533, 0.5515, 0.8826, 0.5594, 0.8812, 0.5773, 0.9583, 0.5745, 0.9584, 0.2714, 0.1307, 0.2633, 0.1312, 0.2718, 0.05354, 0.2746, 0.0536, 0.2162, 0.9285, 0.227, 0.95, 0.1322, 0.9585, 0.1277, 0.9094, 0.1458, 0.9025, 0.1322, 0.9585, 0.4398, 0.1022, 0.4227, 0.09004, 0.4443, 0.05308, 0.5283, 0.08307, 0.513, 0.09819, 0.4443, 0.05308, 0.1645, 0.9007, 0.1831, 0.9043, 0.1322, 0.9585, 0.4953, 0.1073, 0.4766, 0.1109, 0.4443, 0.05308, 0.2008, 0.9134, 0.2162, 0.9285, 0.1322, 0.9585, 0.1106, 0.9216, 0.1277, 0.9094, 0.1322, 0.9585, 0.4579, 0.1091, 0.4398, 0.1022, 0.4443, 0.05308, 0.5391, 0.06163, 0.5283, 0.08307, 0.4443, 0.05308, 0.4227, 0.09004, 0.4064, 0.07215, 0.4443, 0.05308, 0.1458, 0.9025, 0.1645, 0.9007, 0.1322, 0.9585, 0.513, 0.09819, 0.4953, 0.1073, 0.4443, 0.05308, 0.1831, 0.9043, 0.2008, 0.9134, 0.1322, 0.9585, 0.09425, 0.9395, 0.1106, 0.9216, 0.1322, 0.9585, 0.4766, 0.1109, 0.4579, 0.1091, 0.4443, 0.05308, 0.825, 0.1804, 0.7995, 0.1337, 0.8399, 0.1199, 0.825, 0.1804, 0.7173, 0.1706, 0.7995, 0.1337, 0.819, 0.2082, 0.7574, 0.2015, 0.825, 0.1804, 0.7817, 0.4236, 0.7618, 0.3597, 0.8208, 0.3658, 0.819, 0.2082, 0.8147, 0.249, 0.7574, 0.2015, 0.8175, 0.3035, 0.7511, 0.2966, 0.8147, 0.249, 0.8147, 0.249, 0.7447, 0.2394, 0.7574, 0.2015, 0.8208, 0.3658, 0.7618, 0.3597, 0.8175, 0.3035, 0.7968, 0.4872, 0.7817, 0.4236, 0.8266, 0.4283, 0.8266, 0.4283, 0.7817, 0.4236, 0.8208, 0.3658, 0.7618, 0.3597, 0.7511, 0.2966, 0.8175, 0.3035, 0.8329, 0.4909, 0.7968, 0.4872, 0.8266, 0.4283, 0.7511, 0.2966, 0.7447, 0.2394, 0.8147, 0.249, 0.8329, 0.4909, 0.8098, 0.5504, 0.7968, 0.4872, 0.8389, 0.5534, 0.8098, 0.5504, 0.8329, 0.4909, 0.8389, 0.5534, 0.814, 0.6123, 0.8098, 0.5504, 0.8399, 0.6139, 0.814, 0.6123, 0.8389, 0.5534, 0.8385, 0.6576, 0.814, 0.6123, 0.8399, 0.6139, 0.8385, 0.6576, 0.8127, 0.6686, 0.814, 0.6123, 0.7574, 0.2015, 0.7173, 0.1706, 0.825, 0.1804, 0.9658, 0.3467, 0.972, 0.4016, 0.936, 0.3574, 0.8957, 0.3467, 0.899, 0.4016, 0.927, 0.3532, 0.9029, 0.2445, 0.8959, 0.318, 0.9241, 0.3065, 0.8959, 0.318, 0.8957, 0.3467, 0.927, 0.3532, 0.9241, 0.3065, 0.9677, 0.2445, 0.9645, 0.318, 0.9364, 0.3007, 0.9645, 0.318, 0.9658, 0.3467, 0.936, 0.3574, 0.9364, 0.3007, 0.9921, 0.3065, 0.9974, 0.3532, 0.9658, 0.3467, 0.9645, 0.318, 0.9677, 0.2445, 0.9921, 0.3065, 0.9645, 0.318, 0.8687, 0.3007, 0.8653, 0.3574, 0.8957, 0.3467, 0.8959, 0.318, 0.9029, 0.2445, 0.8687, 0.3007, 0.8959, 0.318, 0.8653, 0.3574, 0.899, 0.4016, 0.8957, 0.3467, 0.9974, 0.3532, 0.972, 0.4016, 0.9658, 0.3467, 0.9611, 0.8743, 0.9672, 0.9292, 0.9312, 0.885, 0.8909, 0.8743, 0.8942, 0.9292, 0.9222, 0.8807, 0.8982, 0.7721, 0.8911, 0.8456, 0.9193, 0.8341, 0.8911, 0.8456, 0.8909, 0.8743, 0.9222, 0.8807, 0.9193, 0.8341, 0.9629, 0.7721, 0.9598, 0.8456, 0.9317, 0.8283, 0.9598, 0.8456, 0.9611, 0.8743, 0.9312, 0.885, 0.9317, 0.8283, 0.9873, 0.8341, 0.9927, 0.8807, 0.9611, 0.8743, 0.9598, 0.8456, 0.9629, 0.7721, 0.9873, 0.8341, 0.9598, 0.8456, 0.8639, 0.8283, 0.8605, 0.885, 0.8909, 0.8743, 0.8911, 0.8456, 0.8982, 0.7721, 0.8639, 0.8283, 0.8911, 0.8456, 0.8605, 0.885, 0.8942, 0.9292, 0.8909, 0.8743, 0.9927, 0.8807, 0.9672, 0.9292, 0.9611, 0.8743, 0.9641, 0.6979, 0.9702, 0.7528, 0.9342, 0.7086, 0.8939, 0.6979, 0.8972, 0.7528, 0.9252, 0.7044, 0.9012, 0.5957, 0.8941, 0.6692, 0.9223, 0.6577, 0.8941, 0.6692, 0.8939, 0.6979, 0.9252, 0.7044, 0.9223, 0.6577, 0.9659, 0.5957, 0.9628, 0.6692, 0.9347, 0.6519, 0.9628, 0.6692, 0.9641, 0.6979, 0.9342, 0.7086, 0.9347, 0.6519, 0.9903, 0.6577, 0.9956, 0.7044, 0.9641, 0.6979, 0.9628, 0.6692, 0.9659, 0.5957, 0.9903, 0.6577, 0.9628, 0.6692, 0.8669, 0.6519, 0.8635, 0.7086, 0.8939, 0.6979, 0.8941, 0.6692, 0.9012, 0.5957, 0.8669, 0.6519, 0.8941, 0.6692, 0.8635, 0.7086, 0.8972, 0.7528, 0.8939, 0.6979, 0.9956, 0.7044, 0.9702, 0.7528, 0.9641, 0.6979])
me_cube_004.materials.append(mat_material_001)
me_cube_004.update()

# ---- objects
ob_empty = bpy.data.objects.new('Empty', None)
ob_cube_002 = bpy.data.objects.new('Cube.002', me_cube_004)

# ---- transforms, parenting, visibility, modifiers, constraints
ob_empty.location = (-76.5, 0.0, 0.0)
ob_empty.rotation_euler = (1.571, -0.0, -1.571)
ob_empty.empty_display_type = 'IMAGE'
ob_empty.empty_display_size = 5.0
ob_cube_002.location = (-0.2, 1.0, -0.6)
ob_cube_002.rotation_euler = (0.0, 0.4363, 0.0)
ob_cube_002.scale = (-0.05, 0.253, 0.253)

# ---- collection membership
col_collection.objects.link(ob_empty)
col_collection.objects.link(ob_cube_002)

# ---- scene / render settings (as saved in the file)
scene.frame_start = 1; scene.frame_end = 250; scene.frame_set(1)
scene.render.engine = 'BLENDER_EEVEE_NEXT'
scene.cycles.sampling_pattern = 'TABULATED_SOBOL'
scene.cycles.use_light_tree = False
scene.view_settings.view_transform = 'Filmic'
bpy.context.view_layer.update()

# ---- added for rendering (the .blend has no active camera and no usable light): camera, sun
cam_auto = bpy.data.cameras.new('AutoCamera')
cam_auto.lens = 50.0
cam_auto.sensor_width = 36.0
cam_auto.clip_end = 1000.0
ob_auto_camera = bpy.data.objects.new('AutoCamera', cam_auto)
scene.collection.objects.link(ob_auto_camera)
ob_auto_camera.location = (5.07661, -6.06357, 3.81768)
ob_auto_camera.rotation_euler = (1.09748, -7.21219e-08, 0.694738)
scene.camera = ob_auto_camera
light_auto_sun = bpy.data.lights.new('AutoSun', 'SUN')
light_auto_sun.energy = 3.0
light_auto_sun.angle = 0.0523599
ob_auto_sun = bpy.data.objects.new('AutoSun', light_auto_sun)
scene.collection.objects.link(ob_auto_sun)
ob_auto_sun.rotation_euler = (0.872665, 0.174533, 0.523599)
bpy.context.view_layer.update()
